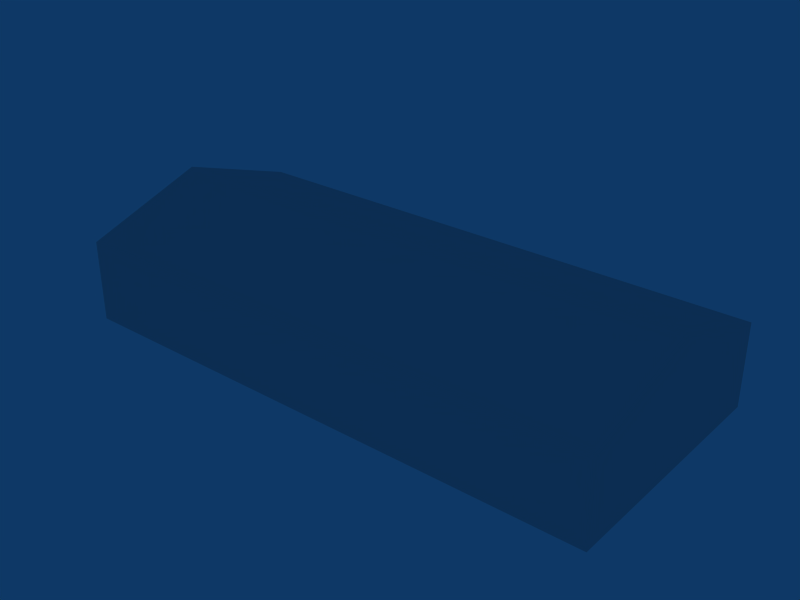 # Source: ebfs_building_ref_012.blend  (saved by Blender 2.79.0; exported with 4.5.12 LTS)
import bpy
from mathutils import Matrix  # noqa: F401  (used for matrix-valued properties, if any)

bpy.ops.wm.read_factory_settings(use_empty=True)
scene = bpy.context.scene
scene.name = 'Scene'

# ---- collections
col_collection_1 = bpy.data.collections.new('Collection 1'); scene.collection.children.link(col_collection_1)

# ---- world
world_world = bpy.data.worlds.new('World'); scene.world = world_world
world_world.color = (0.05656, 0.2208, 0.4)
world_world.use_sun_shadow = False
world_world.sun_shadow_jitter_overblur = 0.0
world_world.cycles.sampling_method = 'NONE'
world_world.cycles.sample_map_resolution = 256

# ---- meshes
me_cube_001 = bpy.data.meshes.new('Cube.001')
me_cube_001.from_pydata([(20.0, 9.0, -1.0), (20.0, -9.0, -1.0), (-20.0, -9.0, -1.0), (-20.0, 9.0, -1.0), (20.0, 9.0, 5.0), (20.0, -9.0, 5.0), (-20.0, -9.0, 5.0), (-20.0, 9.0, 5.0), (20.0, -4.768e-06, 8.0), (-20.0, 1.431e-06, 8.0)], [], [(0, 4, 5, 1), (1, 5, 6, 2), (2, 6, 7, 3), (4, 0, 3, 7), (4, 7, 9, 8), (7, 6, 9), (6, 5, 8, 9), (5, 4, 8)])
_uv = me_cube_001.uv_layers.new(name='UVTex')
_uv.uv.foreach_set('vector', [0.2812, 0.7812, 0.4688, 0.7812, 0.4688, 0.9688, 0.2812, 0.9688, 0.2812, 0.7812, 0.4688, 0.7812, 0.4688, 0.9688, 0.2812, 0.9688, 0.2812, 0.7812, 0.4688, 0.7812, 0.4688, 0.9688, 0.2812, 0.9688, 0.2812, 0.7812, 0.4688, 0.7812, 0.4688, 0.9688, 0.2812, 0.9688, 0.5312, 0.7812, 0.7188, 0.7812, 0.7188, 0.9688, 0.5312, 0.9688, 0.2812, 0.7812, 0.4688, 0.7812, 0.4688, 0.9688, 0.5312, 0.7812, 0.7188, 0.7812, 0.7188, 0.9688, 0.5312, 0.9688, 0.2812, 0.7812, 0.4688, 0.7812, 0.4688, 0.9688])
me_cube_001.use_remesh_preserve_volume = False
me_cube_001.use_remesh_preserve_attributes = False
me_cube_001.use_mirror_vertex_groups = False
me_cube_001.update()

# ---- objects
ob_cube = bpy.data.objects.new('Cube', me_cube_001)

# ---- transforms, parenting, visibility, modifiers, constraints
ob_cube.location = (0.0, 0.0, 1.0)
ob_cube.lock_rotations_4d = False
ob_cube.empty_display_type = 'ARROWS'
ob_cube.lineart.crease_threshold = 0.0

# ---- collection membership
col_collection_1.objects.link(ob_cube)

# ---- scene / render settings (as saved in the file)
scene.frame_start = 1; scene.frame_end = 250; scene.frame_set(1)
scene.render.engine = 'BLENDER_EEVEE_NEXT'
scene.render.image_settings.file_format = 'JPEG'
scene.render.image_settings.color_mode = 'RGB'
scene.render.image_settings.compression = 90
scene.render.resolution_x = 800
scene.render.resolution_y = 600
scene.render.pixel_aspect_x = 100.0
scene.render.pixel_aspect_y = 100.0
scene.render.fps = 25
scene.render.dither_intensity = 0.0
scene.render.use_compositing = False
scene.render.use_sequencer = False
scene.render.bake_margin = 2
scene.render.bake_bias = 0.0
scene.render.use_stamp_time = False
scene.render.use_stamp_date = False
scene.render.use_stamp_frame = False
scene.render.use_stamp_camera = False
scene.render.use_stamp_scene = False
scene.render.use_stamp_filename = False
scene.render.use_stamp_render_time = False
scene.render.stamp_font_size = 0
scene.cycles.use_denoising = False
scene.cycles.samples = 10
scene.cycles.sampling_pattern = 'TABULATED_SOBOL'
scene.cycles.light_sampling_threshold = 0.0
scene.cycles.use_adaptive_sampling = False
scene.cycles.use_light_tree = False
scene.cycles.blur_glossy = 0.0
scene.cycles.volume_bounces = 1
scene.cycles.pixel_filter_type = 'GAUSSIAN'
scene.cycles.sample_clamp_indirect = 0.0
scene.view_settings.view_transform = 'Raw'
bpy.context.view_layer.update()

# ---- added for rendering (the .blend has no active camera): camera
cam_auto = bpy.data.cameras.new('AutoCamera')
cam_auto.lens = 50.0
cam_auto.sensor_width = 36.0
cam_auto.clip_end = 1000.0
ob_auto_camera = bpy.data.objects.new('AutoCamera', cam_auto)
scene.collection.objects.link(ob_auto_camera)
ob_auto_camera.location = (41.429, -49.7148, 37.6432)
ob_auto_camera.rotation_euler = (1.09748, -7.21219e-08, 0.694738)
scene.camera = ob_auto_camera
bpy.context.view_layer.update()
